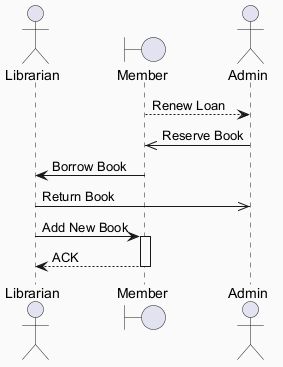

The diagram above was rendered by PlantUML. Its source (embedded in the PNG):
@startuml
skinparam backgroundColor #FAFAFA
skinparam classBackgroundColor #FFF3E0
skinparam classBorderColor #E65100
actor "Librarian" as L
boundary "Member" as M
actor "Admin" as A
M --> A : Renew Loan
A ->> M : Reserve Book
M -> L : Borrow Book
L ->> A : Return Book
L -> M : Add New Book
activate M
M --> L : ACK
deactivate M
@enduml